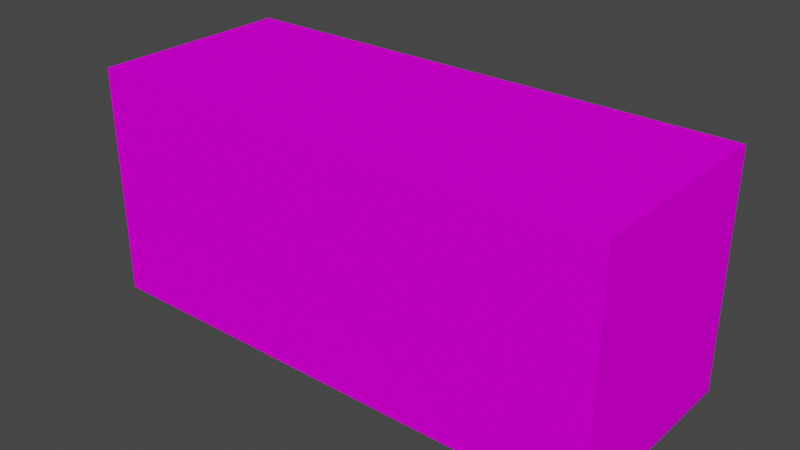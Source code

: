 # Source: PSXredcrateproject.blend  (saved by Blender 4.3.34; exported with 4.5.12 LTS)
import bpy
from mathutils import Matrix  # noqa: F401  (used for matrix-valued properties, if any)

bpy.ops.wm.read_factory_settings(use_empty=True)
scene = bpy.context.scene
scene.name = 'Scene'

# ---- collections
col_collection = bpy.data.collections.new('Collection'); scene.collection.children.link(col_collection)

# ---- images (referenced by path relative to the original .blend; pixels are not part of the script)
import os
ASSET_DIR = os.environ.get("B2B_ASSET_DIR", "")  # directory of the original .blend (textures are referenced by path, not embedded)
HERE = os.path.dirname(os.path.abspath(__file__))  # packed textures are extracted next to this script under _unpacked/

def load_image(name, relpath, width, height, colorspace="sRGB"):
    """Load a texture the original file referenced (path relative to the .blend, or extracted next to this script)."""
    p = next((c for c in (os.path.join(HERE, relpath), os.path.join(ASSET_DIR, relpath)) if relpath and os.path.exists(c)), "")
    if p:
        img = bpy.data.images.load(p, check_existing=True)
        img.name = name
    else:  # same state as the original file: an image datablock whose file is absent (Cycles renders it pink)
        img = bpy.data.images.new(name, width, height)
        img.source = "FILE"
        img.filepath = "//" + (relpath or name)
    img.colorspace_settings.name = colorspace
    return img
img_redcratetextureunwrapped_png_001 = load_image('redcratetextureunwrapped.png.001', 'redcratetextureunwrapped.png', 1024, 1024, 'sRGB')

# ---- materials (node trees are filled in below, after node groups)
mat_container = bpy.data.materials.new('container')
mat_container.alpha_threshold = 0.0
mat_container.use_transparent_shadow = False
mat_container.roughness = 0.5
mat_container.line_color = (0.0, 0.0, 0.0, 1.0)

# ---- material node trees
mat_container.use_nodes = True; mat_container.node_tree.nodes.clear()
_N = mat_container.node_tree.nodes; _L = mat_container.node_tree.links
n0 = _N.new('ShaderNodeOutputMaterial'); n0.name = 'Material Output'; n0.location = (300, 300)
n1 = _N.new('ShaderNodeBsdfPrincipled'); n1.name = 'Principled BSDF'; n1.location = (10, 300)
n1.distribution = 'GGX'
n1.subsurface_method = 'RANDOM_WALK_SKIN'
n1.inputs[2].default_value = 1.0
n1.inputs[3].default_value = 1.45
n1.inputs[13].default_value = 0.0
n1.inputs[27].default_value = (0.0, 0.0, 0.0, 1.0)
n1.inputs[28].default_value = 1.0
n2 = _N.new('ShaderNodeTexImage'); n2.name = 'Image Texture'; n2.location = (-373, 110)
n2.image = img_redcratetextureunwrapped_png_001
n2.interpolation = 'Closest'
_L.new(n1.outputs[0], n0.inputs[0])
_L.new(n2.outputs[0], n1.inputs[0])
n0.is_active_output = True

# ---- world
world_world = bpy.data.worlds.new('World'); scene.world = world_world
world_world.use_nodes = True; world_world.node_tree.nodes.clear()
_N = world_world.node_tree.nodes; _L = world_world.node_tree.links
n0 = _N.new('ShaderNodeOutputWorld'); n0.name = 'World Output'; n0.location = (300, 300)
n1 = _N.new('ShaderNodeBackground'); n1.name = 'Background'; n1.location = (10, 300)
n1.inputs[0].default_value = (0.05088, 0.05088, 0.05088, 1.0)
_L.new(n1.outputs[0], n0.inputs[0])
n0.is_active_output = True
world_world.color = (0.05088, 0.05088, 0.05088)
world_world.use_sun_shadow = False
world_world.sun_shadow_jitter_overblur = 0.0

# ---- meshes
me_cube = bpy.data.meshes.new('Cube')
me_cube.from_pydata([(1.0, 1.0, 1.0), (1.0, 1.0, -1.0), (1.0, -1.0, 1.0), (1.0, -1.0, -1.0), (-1.0, 1.0, 1.0), (-1.0, 1.0, -1.0), (-1.0, -1.0, 1.0), (-1.0, -1.0, -1.0)], [], [(0, 4, 6, 2), (3, 2, 6, 7), (7, 6, 4, 5), (5, 1, 3, 7), (1, 0, 2, 3), (5, 4, 0, 1)])
_uv = me_cube.uv_layers.new(name='UVMap')
_uv.uv.foreach_set('vector', [0.03885, 0.4969, 0.3893, 0.4984, 0.3892, 0.6208, 0.04359, 0.6205, 0.3895, 0.6235, 0.5496, 0.6235, 0.5497, 0.9601, 0.3892, 0.9599, 0.5511, 0.6304, 0.5503, 0.4807, 0.3891, 0.4811, 0.3898, 0.6307, 0.5487, 0.1547, 0.5496, 0.4857, 0.3894, 0.4862, 0.388, 0.1534, 0.553, 0.6287, 0.5521, 0.4844, 0.3892, 0.4842, 0.3878, 0.6295, 0.5495, 0.1547, 0.3922, 0.154, 0.3898, 0.4864, 0.5493, 0.4866])
me_cube.materials.append(mat_container)
me_cube.use_mirror_vertex_groups = False
me_cube.update()

# ---- objects
ob_container = bpy.data.objects.new('container', me_cube)

# ---- transforms, parenting, visibility, modifiers, constraints
ob_container.location = (0.0, 0.0, 8.737)
ob_container.scale = (-19.3, -7.518, -8.516)
ob_container.lock_rotations_4d = False
ob_container.empty_display_type = 'ARROWS'
ob_container.lineart.crease_threshold = 0.0

# ---- collection membership
col_collection.objects.link(ob_container)

# ---- scene / render settings (as saved in the file)
scene.frame_start = 1; scene.frame_end = 250; scene.frame_set(1)
scene.render.engine = 'BLENDER_EEVEE_NEXT'
scene.cycles.sampling_pattern = 'TABULATED_SOBOL'
scene.view_settings.view_transform = 'Filmic'
bpy.context.view_layer.update()

# ---- added for rendering (the .blend has no active camera and no usable light): camera, sun
cam_auto = bpy.data.cameras.new('AutoCamera')
cam_auto.lens = 50.0
cam_auto.sensor_width = 36.0
cam_auto.clip_end = 1000.0
ob_auto_camera = bpy.data.objects.new('AutoCamera', cam_auto)
scene.collection.objects.link(ob_auto_camera)
ob_auto_camera.location = (41.4444, -49.7332, 41.8923)
ob_auto_camera.rotation_euler = (1.09748, -7.21219e-08, 0.694738)
scene.camera = ob_auto_camera
light_auto_sun = bpy.data.lights.new('AutoSun', 'SUN')
light_auto_sun.energy = 3.0
light_auto_sun.angle = 0.0523599
ob_auto_sun = bpy.data.objects.new('AutoSun', light_auto_sun)
scene.collection.objects.link(ob_auto_sun)
ob_auto_sun.rotation_euler = (0.872665, 0.174533, 0.523599)
bpy.context.view_layer.update()
